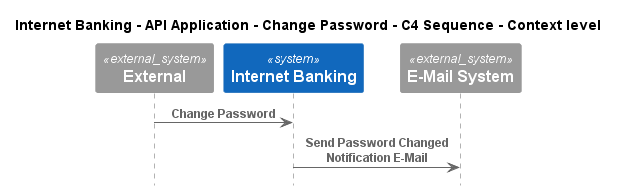

The diagram above was rendered by PlantUML. Its source (embedded in the PNG):
@startuml
!pragma layout smetana
!include ..\..\..\..\..\..\.c4s\C4_Sequence.puml

title Internet Banking - API Application - Change Password - C4 Sequence - Context level

System_Ext(C4InterFlow.SoftwareSystems.ExternalSystem, "External", "")
System(BigBankPlc.SoftwareSystems.InternetBanking, "Internet Banking", "Provided Internet Banking services")
System_Ext(BigBankPlc.SoftwareSystems.EMailSystem, "E-Mail System", "The internal Microsoft Exchange system")

Rel(C4InterFlow.SoftwareSystems.ExternalSystem, BigBankPlc.SoftwareSystems.InternetBanking, "Change Password")
Rel(BigBankPlc.SoftwareSystems.InternetBanking, BigBankPlc.SoftwareSystems.EMailSystem, "Send Password Changed Notification E-Mail")


@enduml